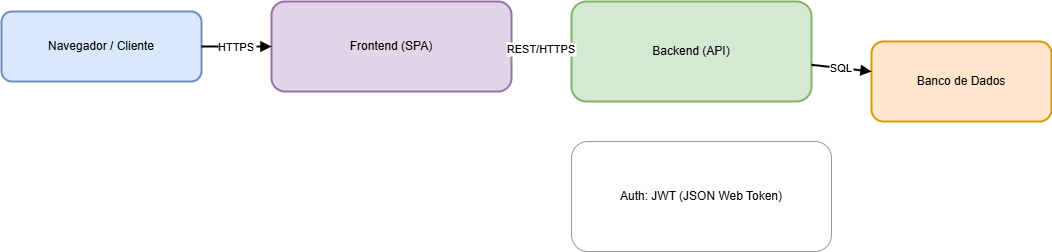

The diagram above was exported from draw.io. Its source (the exported page's mxGraphModel, read from the mxfile embedded in the PNG):
<mxGraphModel dx="1155" dy="825" grid="1" gridSize="10" guides="1" tooltips="1" connect="1" arrows="1" fold="1" page="1" pageScale="1" pageWidth="1100" pageHeight="850" math="0" shadow="0">
  <root>
    <mxCell id="0" />
    <mxCell id="1" parent="0" />
    <mxCell id="browser" value="Navegador / Cliente" style="rounded=1;whiteSpace=wrap;html=1;strokeWidth=2;fillColor=#dae8fc;strokeColor=#6c8ebf;" parent="1" vertex="1">
      <mxGeometry x="30" y="110" width="200" height="70" as="geometry" />
    </mxCell>
    <mxCell id="frontend" value="Frontend (SPA)" style="rounded=1;whiteSpace=wrap;html=1;strokeWidth=2;fillColor=#e1d5e7;strokeColor=#9673a6;" parent="1" vertex="1">
      <mxGeometry x="300" y="100" width="240" height="90" as="geometry" />
    </mxCell>
    <mxCell id="backend" value="Backend (API)" style="rounded=1;whiteSpace=wrap;html=1;strokeWidth=2;fillColor=#d5e8d4;strokeColor=#82b366;" parent="1" vertex="1">
      <mxGeometry x="600" y="100" width="240" height="100" as="geometry" />
    </mxCell>
    <mxCell id="db" value="Banco de Dados" style="rounded=1;whiteSpace=wrap;html=1;strokeWidth=2;fillColor=#ffe6cc;strokeColor=#d79b00;" parent="1" vertex="1">
      <mxGeometry x="900" y="140" width="180" height="80" as="geometry" />
    </mxCell>
    <mxCell id="sec" value="Auth: JWT (JSON Web Token)" style="rounded=1;whiteSpace=wrap;html=1;strokeWidth=1;fillColor=#ffffff;strokeColor=#999999;" parent="1" vertex="1">
      <mxGeometry x="600" y="240" width="260" height="110" as="geometry" />
    </mxCell>
    <mxCell id="ce1" value="HTTPS" style="endArrow=block;endFill=1;strokeWidth=2;" parent="1" source="browser" target="frontend" edge="1">
      <mxGeometry relative="1" as="geometry" />
    </mxCell>
    <mxCell id="ce2" value="REST/HTTPS" style="endArrow=block;endFill=1;strokeWidth=2;" parent="1" source="frontend" target="backend" edge="1">
      <mxGeometry relative="1" as="geometry" />
    </mxCell>
    <mxCell id="ce3" value="SQL" style="endArrow=block;endFill=1;strokeWidth=2;" parent="1" source="backend" target="db" edge="1">
      <mxGeometry relative="1" as="geometry" />
    </mxCell>
  </root>
</mxGraphModel>